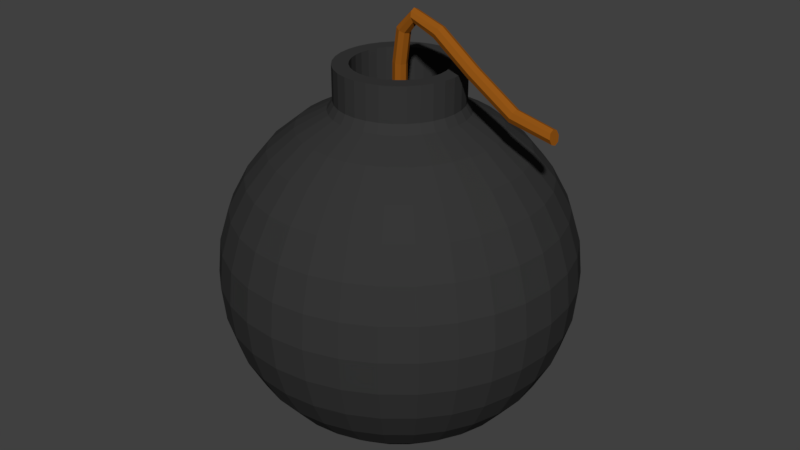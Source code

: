 # Source: Bomb.blend  (saved by Blender 2.78.0; exported with 4.5.12 LTS)
import bpy
from mathutils import Matrix  # noqa: F401  (used for matrix-valued properties, if any)

bpy.ops.wm.read_factory_settings(use_empty=True)
scene = bpy.context.scene
scene.name = 'Scene'

# ---- collections
col_collection_1 = bpy.data.collections.new('Collection 1'); scene.collection.children.link(col_collection_1)

# ---- materials (node trees are filled in below, after node groups)
mat_mat_bombmain = bpy.data.materials.new('mat_bombmain')
mat_mat_bombmain.alpha_threshold = 0.0
mat_mat_bombmain.use_transparent_shadow = False
mat_mat_bombmain.diffuse_color = (0.03741, 0.03741, 0.03741, 1.0)
mat_mat_bombmain.roughness = 0.5
mat_mat_bombrope = bpy.data.materials.new('mat_bombrope')
mat_mat_bombrope.alpha_threshold = 0.0
mat_mat_bombrope.use_transparent_shadow = False
mat_mat_bombrope.diffuse_color = (0.2957, 0.09208, 0.008248, 1.0)
mat_mat_bombrope.roughness = 0.5

# ---- material node trees

# ---- world
world_world = bpy.data.worlds.new('World'); scene.world = world_world
world_world.color = (0.05088, 0.05088, 0.05088)
world_world.use_sun_shadow = False
world_world.sun_shadow_jitter_overblur = 0.0
world_world.cycles.sampling_method = 'MANUAL'

# ---- meshes
me_sphere = bpy.data.meshes.new('Sphere')
me_sphere.from_pydata([(-0.04141, 0.9409, -5.96e-08), (-0.02977, 0.9409, 0.0281), (-0.001664, 0.941, 0.03975), (0.02644, 0.941, 0.0281), (0.03808, 0.941, -5.96e-08), (0.02644, 0.941, -0.0281), (-0.001664, 0.941, -0.03975), (-0.02977, 0.9409, -0.0281), (-0.03904, 1.176, 0.0), (-0.02743, 1.175, 0.0281), (0.0005967, 1.173, 0.03975), (0.02862, 1.171, 0.0281), (0.04023, 1.17, 0.0), (0.02862, 1.171, -0.0281), (0.0005967, 1.173, -0.03975), (-0.02743, 1.175, -0.0281), (-0.01025, 1.369, 0.0), (0.0002992, 1.364, 0.0281), (0.02577, 1.352, 0.03975), (0.05124, 1.341, 0.0281), (0.06179, 1.336, 0.0), (0.05124, 1.341, -0.0281), (0.02577, 1.352, -0.03975), (0.0002992, 1.364, -0.0281), (0.09089, 1.474, 0.0), (0.09364, 1.462, 0.0281), (0.1003, 1.435, 0.03975), (0.1069, 1.408, 0.0281), (0.1097, 1.396, 0.0), (0.1069, 1.408, -0.0281), (0.1003, 1.435, -0.03975), (0.09364, 1.462, -0.0281), (0.2683, 1.414, 0.0), (0.2627, 1.404, 0.0281), (0.2492, 1.379, 0.03975), (0.2356, 1.354, 0.0281), (0.23, 1.344, -1.192e-07), (0.2356, 1.354, -0.0281), (0.2492, 1.379, -0.03975), (0.2627, 1.404, -0.0281), (0.4883, 1.249, -1.192e-07), (0.4816, 1.24, 0.0281), (0.4654, 1.217, 0.03975), (0.4493, 1.194, 0.0281), (0.4426, 1.184, -1.192e-07), (0.4493, 1.194, -0.0281), (0.4654, 1.217, -0.03975), (0.4816, 1.24, -0.0281), (0.7253, 1.093, -1.192e-07), (0.7208, 1.082, 0.0281), (0.71, 1.056, 0.03975), (0.6991, 1.03, 0.0281), (0.6947, 1.019, -1.192e-07), (0.6991, 1.03, -0.0281), (0.71, 1.056, -0.03975), (0.7208, 1.082, -0.0281), (0.9346, 1.045, -1.192e-07), (0.9369, 1.034, 0.0281), (0.9424, 1.006, 0.03975), (0.948, 0.9788, 0.0281), (0.9503, 0.9674, -5.96e-08), (0.948, 0.9788, -0.0281), (0.9424, 1.006, -0.03975), (0.9369, 1.034, -0.0281), (0.07466, 0.9239, -0.3753), (0.1084, 0.8315, -0.5449), (0.1379, 0.7071, -0.6935), (0.1622, 0.5556, -0.8155), (0.1802, 0.3827, -0.9061), (0.1913, 0.1951, -0.9619), (0.1951, 5.96e-08, -0.9808), (0.1913, -0.1951, -0.9619), (0.1802, -0.3827, -0.9061), (0.1622, -0.5556, -0.8155), (0.1379, -0.7071, -0.6935), (0.1084, -0.8315, -0.5449), (0.07466, -0.9239, -0.3753), (0.03806, -0.9808, -0.1913), (0.1464, 0.9239, -0.3536), (0.2126, 0.8315, -0.5133), (0.2706, 0.7071, -0.6533), (0.3182, 0.5556, -0.7682), (0.3536, 0.3827, -0.8536), (0.3753, 0.1951, -0.9061), (0.3827, 5.96e-08, -0.9239), (0.3753, -0.1951, -0.9061), (0.3536, -0.3827, -0.8536), (0.3182, -0.5556, -0.7682), (0.2706, -0.7071, -0.6533), (0.2126, -0.8315, -0.5133), (0.1464, -0.9239, -0.3536), (0.07466, -0.9808, -0.1802), (0.2126, 0.9239, -0.3182), (0.3087, 0.8315, -0.4619), (0.3928, 0.7071, -0.5879), (0.4619, 0.5556, -0.6913), (0.5133, 0.3827, -0.7682), (0.5449, 0.1951, -0.8155), (0.5556, 5.96e-08, -0.8315), (0.5449, -0.1951, -0.8155), (0.5133, -0.3827, -0.7682), (0.4619, -0.5556, -0.6913), (0.3928, -0.7071, -0.5879), (0.3087, -0.8315, -0.4619), (0.2126, -0.9239, -0.3182), (0.1084, -0.9808, -0.1622), (0.2706, 0.9239, -0.2706), (0.3928, 0.8315, -0.3928), (0.5, 0.7071, -0.5), (0.5879, 0.5556, -0.5879), (0.6533, 0.3827, -0.6533), (0.6935, 0.1951, -0.6935), (0.7071, 5.96e-08, -0.7071), (0.6935, -0.1951, -0.6935), (0.6533, -0.3827, -0.6533), (0.5879, -0.5556, -0.5879), (0.5, -0.7071, -0.5), (0.3928, -0.8315, -0.3928), (0.2706, -0.9239, -0.2706), (0.1379, -0.9808, -0.1379), (0.3182, 0.9239, -0.2126), (0.4619, 0.8315, -0.3087), (0.5879, 0.7071, -0.3928), (0.6913, 0.5556, -0.4619), (0.7682, 0.3827, -0.5133), (0.8155, 0.1951, -0.5449), (0.8315, 5.96e-08, -0.5556), (0.8155, -0.1951, -0.5449), (0.7682, -0.3827, -0.5133), (0.6913, -0.5556, -0.4619), (0.5879, -0.7071, -0.3928), (0.4619, -0.8315, -0.3087), (0.3182, -0.9239, -0.2126), (0.1622, -0.9808, -0.1084), (0.0, -1.0, 3.576e-07), (0.3536, 0.9239, -0.1464), (0.5133, 0.8315, -0.2126), (0.6533, 0.7071, -0.2706), (0.7682, 0.5556, -0.3182), (0.8536, 0.3827, -0.3536), (0.9061, 0.1951, -0.3753), (0.9239, 5.96e-08, -0.3827), (0.9061, -0.1951, -0.3753), (0.8536, -0.3827, -0.3536), (0.7682, -0.5556, -0.3182), (0.6533, -0.7071, -0.2706), (0.5133, -0.8315, -0.2126), (0.3536, -0.9239, -0.1464), (0.1802, -0.9808, -0.07466), (0.3753, 0.9239, -0.07466), (0.5449, 0.8315, -0.1084), (0.6935, 0.7071, -0.1379), (0.8155, 0.5556, -0.1622), (0.9061, 0.3827, -0.1802), (0.9619, 0.1951, -0.1913), (0.9808, 5.96e-08, -0.1951), (0.9619, -0.1951, -0.1913), (0.9061, -0.3827, -0.1802), (0.8155, -0.5556, -0.1622), (0.6935, -0.7071, -0.1379), (0.5449, -0.8315, -0.1084), (0.3753, -0.9239, -0.07466), (0.1913, -0.9808, -0.03806), (0.3827, 0.9239, 2.98e-07), (0.5556, 0.8315, 2.98e-07), (0.7071, 0.7071, 2.98e-07), (0.8315, 0.5556, 2.98e-07), (0.9239, 0.3827, 2.682e-07), (0.9808, 0.1951, 3.874e-07), (1.0, 7.55e-08, 3.788e-07), (0.9808, -0.1951, 4.023e-07), (0.9239, -0.3827, 2.384e-07), (0.8315, -0.5556, 3.576e-07), (0.7071, -0.7071, 3.576e-07), (0.5556, -0.8315, 3.576e-07), (0.3827, -0.9239, 3.576e-07), (0.1951, -0.9808, 3.576e-07), (0.3753, 0.9239, 0.07466), (0.5449, 0.8315, 0.1084), (0.6935, 0.7071, 0.138), (0.8155, 0.5556, 0.1622), (0.9061, 0.3827, 0.1802), (0.9619, 0.1951, 0.1913), (0.9808, 8.941e-08, 0.1951), (0.9619, -0.1951, 0.1913), (0.9061, -0.3827, 0.1802), (0.8155, -0.5556, 0.1622), (0.6935, -0.7071, 0.138), (0.5449, -0.8315, 0.1084), (0.3753, -0.9239, 0.07466), (0.1913, -0.9808, 0.03806), (0.3536, 0.9239, 0.1464), (0.5133, 0.8315, 0.2126), (0.6533, 0.7071, 0.2706), (0.7682, 0.5556, 0.3182), (0.8536, 0.3827, 0.3536), (0.9061, 0.1951, 0.3753), (0.9239, 8.941e-08, 0.3827), (0.9061, -0.1951, 0.3753), (0.8536, -0.3827, 0.3536), (0.7682, -0.5556, 0.3182), (0.6533, -0.7071, 0.2706), (0.5133, -0.8315, 0.2126), (0.3536, -0.9239, 0.1464), (0.1802, -0.9808, 0.07466), (0.3182, 0.9239, 0.2126), (0.4619, 0.8315, 0.3087), (0.5879, 0.7071, 0.3928), (0.6913, 0.5556, 0.4619), (0.7682, 0.3827, 0.5133), (0.8155, 0.1951, 0.5449), (0.8315, 1.192e-07, 0.5556), (0.8155, -0.1951, 0.5449), (0.7682, -0.3827, 0.5133), (0.6913, -0.5556, 0.4619), (0.5879, -0.7071, 0.3928), (0.4619, -0.8315, 0.3087), (0.3182, -0.9239, 0.2126), (0.1622, -0.9808, 0.1084), (0.2706, 0.9239, 0.2706), (0.3928, 0.8315, 0.3928), (0.5, 0.7071, 0.5), (0.5879, 0.5556, 0.5879), (0.6533, 0.3827, 0.6533), (0.6935, 0.1951, 0.6935), (0.7071, 1.192e-07, 0.7071), (0.6935, -0.1951, 0.6935), (0.6533, -0.3827, 0.6533), (0.5879, -0.5556, 0.5879), (0.5, -0.7071, 0.5), (0.3928, -0.8315, 0.3928), (0.2706, -0.9239, 0.2706), (0.1379, -0.9808, 0.138), (0.2126, 0.9239, 0.3182), (0.3087, 0.8315, 0.4619), (0.3928, 0.7071, 0.5879), (0.4619, 0.5556, 0.6913), (0.5133, 0.3827, 0.7682), (0.5449, 0.1951, 0.8155), (0.5556, 1.192e-07, 0.8315), (0.5449, -0.1951, 0.8155), (0.5133, -0.3827, 0.7682), (0.4619, -0.5556, 0.6913), (0.3928, -0.7071, 0.5879), (0.3087, -0.8315, 0.4619), (0.2126, -0.9239, 0.3182), (0.1084, -0.9808, 0.1622), (0.1464, 0.9239, 0.3536), (0.2126, 0.8315, 0.5133), (0.2706, 0.7071, 0.6533), (0.3182, 0.5556, 0.7682), (0.3536, 0.3827, 0.8536), (0.3753, 0.1951, 0.9061), (0.3827, 1.192e-07, 0.9239), (0.3753, -0.1951, 0.9061), (0.3536, -0.3827, 0.8536), (0.3182, -0.5556, 0.7682), (0.2706, -0.7071, 0.6533), (0.2126, -0.8315, 0.5133), (0.1464, -0.9239, 0.3536), (0.07466, -0.9808, 0.1802), (0.07466, 0.9239, 0.3753), (0.1084, 0.8315, 0.5449), (0.1379, 0.7071, 0.6935), (0.1622, 0.5556, 0.8155), (0.1802, 0.3827, 0.9061), (0.1913, 0.1951, 0.9619), (0.1951, 1.192e-07, 0.9808), (0.1913, -0.1951, 0.9619), (0.1802, -0.3827, 0.9061), (0.1622, -0.5556, 0.8155), (0.1379, -0.7071, 0.6935), (0.1084, -0.8315, 0.5449), (0.07466, -0.9239, 0.3753), (0.03806, -0.9808, 0.1913), (4.122e-08, 0.9239, 0.3827), (2.632e-08, 0.8315, 0.5556), (-2.584e-08, 0.7071, 0.7071), (-8.544e-08, 0.5556, 0.8315), (6.357e-08, 0.3827, 0.9239), (-8.544e-08, 0.1951, 0.9808), (-1.003e-07, 1.192e-07, 1.0), (-8.544e-08, -0.1951, 0.9808), (6.357e-08, -0.3827, 0.9239), (-8.544e-08, -0.5556, 0.8315), (-2.584e-08, -0.7071, 0.7071), (-1.094e-08, -0.8315, 0.5556), (3.964e-09, -0.9239, 0.3827), (3.964e-09, -0.9808, 0.1951), (-0.07466, 0.9239, 0.3753), (-0.1084, 0.8315, 0.5449), (-0.1379, 0.7071, 0.6935), (-0.1622, 0.5556, 0.8155), (-0.1802, 0.3827, 0.9061), (-0.1913, 0.1951, 0.9619), (-0.1951, 1.192e-07, 0.9808), (-0.1913, -0.1951, 0.9619), (-0.1802, -0.3827, 0.9061), (-0.1622, -0.5556, 0.8155), (-0.1379, -0.7071, 0.6935), (-0.1084, -0.8315, 0.5449), (-0.07466, -0.9239, 0.3753), (-0.03806, -0.9808, 0.1913), (-0.1464, 0.9239, 0.3536), (-0.2126, 0.8315, 0.5133), (-0.2706, 0.7071, 0.6533), (-0.3182, 0.5556, 0.7682), (-0.3536, 0.3827, 0.8536), (-0.3753, 0.1951, 0.9061), (-0.3827, 1.192e-07, 0.9239), (-0.3753, -0.1951, 0.9061), (-0.3536, -0.3827, 0.8536), (-0.3182, -0.5556, 0.7682), (-0.2706, -0.7071, 0.6533), (-0.2126, -0.8315, 0.5133), (-0.1464, -0.9239, 0.3536), (-0.07466, -0.9808, 0.1802), (-0.2126, 0.9239, 0.3182), (-0.3087, 0.8315, 0.4619), (-0.3928, 0.7071, 0.5879), (-0.4619, 0.5556, 0.6913), (-0.5133, 0.3827, 0.7682), (-0.5449, 0.1951, 0.8155), (-0.5556, 1.192e-07, 0.8315), (-0.5449, -0.1951, 0.8155), (-0.5133, -0.3827, 0.7682), (-0.4619, -0.5556, 0.6913), (-0.3928, -0.7071, 0.5879), (-0.3087, -0.8315, 0.4619), (-0.2126, -0.9239, 0.3182), (-0.1084, -0.9808, 0.1622), (-0.2706, 0.9239, 0.2706), (-0.3928, 0.8315, 0.3928), (-0.5, 0.7071, 0.5), (-0.5879, 0.5556, 0.5879), (-0.6533, 0.3827, 0.6533), (-0.6935, 0.1951, 0.6935), (-0.7071, 1.192e-07, 0.7071), (-0.6935, -0.1951, 0.6935), (-0.6533, -0.3827, 0.6533), (-0.5879, -0.5556, 0.5879), (-0.5, -0.7071, 0.5), (-0.3928, -0.8315, 0.3928), (-0.2706, -0.9239, 0.2706), (-0.1379, -0.9808, 0.138), (-0.3182, 0.9239, 0.2126), (-0.4619, 0.8315, 0.3087), (-0.5879, 0.7071, 0.3928), (-0.6913, 0.5556, 0.4619), (-0.7682, 0.3827, 0.5133), (-0.8155, 0.1951, 0.5449), (-0.8315, 1.192e-07, 0.5556), (-0.8155, -0.1951, 0.5449), (-0.7682, -0.3827, 0.5133), (-0.6913, -0.5556, 0.4619), (-0.5879, -0.7071, 0.3928), (-0.4619, -0.8315, 0.3087), (-0.3182, -0.9239, 0.2126), (-0.1622, -0.9808, 0.1084), (-0.3536, 0.9239, 0.1464), (-0.5133, 0.8315, 0.2126), (-0.6533, 0.7071, 0.2706), (-0.7682, 0.5556, 0.3182), (-0.8536, 0.3827, 0.3536), (-0.9061, 0.1951, 0.3753), (-0.9239, 8.941e-08, 0.3827), (-0.9061, -0.1951, 0.3753), (-0.8536, -0.3827, 0.3536), (-0.7682, -0.5556, 0.3182), (-0.6533, -0.7071, 0.2706), (-0.5133, -0.8315, 0.2126), (-0.3536, -0.9239, 0.1464), (-0.1802, -0.9808, 0.07466), (-0.3753, 0.9239, 0.07466), (-0.5449, 0.8315, 0.1084), (-0.6935, 0.7071, 0.1379), (-0.8155, 0.5556, 0.1622), (-0.9061, 0.3827, 0.1802), (-0.9619, 0.1951, 0.1913), (-0.9808, 8.941e-08, 0.1951), (-0.9619, -0.1951, 0.1913), (-0.9061, -0.3827, 0.1802), (-0.8155, -0.5556, 0.1622), (-0.6935, -0.7071, 0.1379), (-0.5449, -0.8315, 0.1084), (-0.3753, -0.9239, 0.07466), (-0.1913, -0.9808, 0.03806), (-0.3827, 0.9239, 2.384e-07), (-0.5556, 0.8315, 2.384e-07), (-0.7071, 0.7071, 1.788e-07), (-0.8315, 0.5556, 1.192e-07), (-0.9239, 0.3827, 2.98e-07), (-0.9808, 0.1951, 8.941e-08), (-1.0, 7.55e-08, 1.404e-07), (-0.9808, -0.1951, 1.043e-07), (-0.9239, -0.3827, 3.278e-07), (-0.8315, -0.5556, 1.788e-07), (-0.7071, -0.7071, 2.384e-07), (-0.5556, -0.8315, 2.98e-07), (-0.3827, -0.9239, 2.98e-07), (-0.1951, -0.9808, 3.576e-07), (-0.3753, 0.9239, -0.07466), (-0.5449, 0.8315, -0.1084), (-0.6935, 0.7071, -0.1379), (-0.8155, 0.5556, -0.1622), (-0.9061, 0.3827, -0.1802), (-0.9619, 0.1951, -0.1913), (-0.9808, 5.96e-08, -0.1951), (-0.9619, -0.1951, -0.1913), (-0.9061, -0.3827, -0.1802), (-0.8155, -0.5556, -0.1622), (-0.6935, -0.7071, -0.1379), (-0.5449, -0.8315, -0.1084), (-0.3753, -0.9239, -0.07466), (-0.1913, -0.9808, -0.03806), (-0.3536, 0.9239, -0.1464), (-0.5133, 0.8315, -0.2126), (-0.6533, 0.7071, -0.2706), (-0.7682, 0.5556, -0.3182), (-0.8536, 0.3827, -0.3536), (-0.9061, 0.1951, -0.3753), (-0.9239, 5.96e-08, -0.3827), (-0.9061, -0.1951, -0.3753), (-0.8536, -0.3827, -0.3536), (-0.7682, -0.5556, -0.3182), (-0.6533, -0.7071, -0.2706), (-0.5133, -0.8315, -0.2126), (-0.3536, -0.9239, -0.1464), (-0.1802, -0.9808, -0.07466), (-0.3182, 0.9239, -0.2126), (-0.4619, 0.8315, -0.3087), (-0.5879, 0.7071, -0.3928), (-0.6913, 0.5556, -0.4619), (-0.7682, 0.3827, -0.5133), (-0.8155, 0.1951, -0.5449), (-0.8315, 5.96e-08, -0.5556), (-0.8155, -0.1951, -0.5449), (-0.7682, -0.3827, -0.5133), (-0.6913, -0.5556, -0.4619), (-0.5879, -0.7071, -0.3928), (-0.4619, -0.8315, -0.3087), (-0.3182, -0.9239, -0.2126), (-0.1622, -0.9808, -0.1084), (-0.2706, 0.9239, -0.2706), (-0.3928, 0.8315, -0.3928), (-0.5, 0.7071, -0.5), (-0.5879, 0.5556, -0.5879), (-0.6533, 0.3827, -0.6533), (-0.6935, 0.1951, -0.6935), (-0.7071, 5.96e-08, -0.7071), (-0.6935, -0.1951, -0.6935), (-0.6533, -0.3827, -0.6533), (-0.5879, -0.5556, -0.5879), (-0.5, -0.7071, -0.5), (-0.3928, -0.8315, -0.3928), (-0.2706, -0.9239, -0.2706), (-0.1379, -0.9808, -0.1379), (-0.2126, 0.9239, -0.3182), (-0.3087, 0.8315, -0.4619), (-0.3928, 0.7071, -0.5879), (-0.4619, 0.5556, -0.6913), (-0.5133, 0.3827, -0.7682), (-0.5449, 0.1951, -0.8155), (-0.5556, 5.96e-08, -0.8315), (-0.5449, -0.1951, -0.8155), (-0.5133, -0.3827, -0.7682), (-0.4619, -0.5556, -0.6913), (-0.3928, -0.7071, -0.5879), (-0.3087, -0.8315, -0.4619), (-0.2126, -0.9239, -0.3182), (-0.1084, -0.9808, -0.1622), (-0.1464, 0.9239, -0.3536), (-0.2126, 0.8315, -0.5133), (-0.2706, 0.7071, -0.6533), (-0.3182, 0.5556, -0.7682), (-0.3536, 0.3827, -0.8536), (-0.3753, 0.1951, -0.9061), (-0.3827, 5.96e-08, -0.9239), (-0.3753, -0.1951, -0.9061), (-0.3536, -0.3827, -0.8536), (-0.3182, -0.5556, -0.7682), (-0.2706, -0.7071, -0.6533), (-0.2126, -0.8315, -0.5133), (-0.1464, -0.9239, -0.3536), (-0.07466, -0.9808, -0.1802), (-0.07466, 0.9239, -0.3753), (-0.1084, 0.8315, -0.5449), (-0.1379, 0.7071, -0.6935), (-0.1622, 0.5556, -0.8155), (-0.1802, 0.3827, -0.9061), (-0.1913, 0.1951, -0.9619), (-0.1951, 5.96e-08, -0.9808), (-0.1913, -0.1951, -0.9619), (-0.1802, -0.3827, -0.9061), (-0.1622, -0.5556, -0.8155), (-0.1379, -0.7071, -0.6935), (-0.1084, -0.8315, -0.5449), (-0.07466, -0.9239, -0.3753), (-0.03806, -0.9808, -0.1913), (7.847e-08, 0.9239, -0.3827), (1.083e-07, 0.8315, -0.5556), (1.53e-07, 0.7071, -0.7071), (2.722e-07, 0.5556, -0.8315), (6.357e-08, 0.3827, -0.9239), (2.573e-07, 0.1951, -0.9808), (2.722e-07, 5.96e-08, -1.0), (2.573e-07, -0.1951, -0.9808), (6.357e-08, -0.3827, -0.9239), (2.722e-07, -0.5556, -0.8315), (1.53e-07, -0.7071, -0.7071), (1.232e-07, -0.8315, -0.5556), (7.847e-08, -0.9239, -0.3827), (1.514e-08, -0.9808, -0.1951), (3.466e-08, 0.9734, -0.3527), (3.466e-08, 1.169, -0.3527), (0.06881, 0.9734, -0.3459), (0.06881, 1.169, -0.3459), (0.135, 0.9734, -0.3259), (0.135, 1.169, -0.3259), (0.196, 0.9734, -0.2933), (0.196, 1.169, -0.2933), (0.2494, 0.9734, -0.2494), (0.2494, 1.169, -0.2494), (0.2933, 0.9734, -0.196), (0.2933, 1.169, -0.196), (0.3259, 0.9734, -0.135), (0.3259, 1.169, -0.135), (0.3459, 0.9734, -0.06881), (0.3459, 1.169, -0.06881), (0.3527, 0.9734, -2.98e-07), (0.3527, 1.169, -2.384e-07), (0.3459, 0.9734, 0.06881), (0.3459, 1.169, 0.06881), (0.3259, 0.9734, 0.135), (0.3259, 1.169, 0.135), (0.2933, 0.9734, 0.196), (0.2933, 1.169, 0.196), (0.2494, 0.9734, 0.2494), (0.2494, 1.169, 0.2494), (0.196, 0.9734, 0.2933), (0.196, 1.169, 0.2933), (0.135, 0.9734, 0.3259), (0.135, 1.169, 0.3259), (0.06881, 0.9734, 0.3459), (0.06881, 1.169, 0.3459), (-8.027e-08, 0.9734, 0.3527), (-8.027e-08, 1.169, 0.3527), (-0.06881, 0.9734, 0.3459), (-0.06881, 1.169, 0.3459), (-0.135, 0.9734, 0.3259), (-0.135, 1.169, 0.3259), (-0.196, 0.9734, 0.2933), (-0.196, 1.169, 0.2933), (-0.2494, 0.9734, 0.2494), (-0.2494, 1.169, 0.2494), (-0.2933, 0.9734, 0.196), (-0.2933, 1.169, 0.196), (-0.3259, 0.9734, 0.135), (-0.3259, 1.169, 0.135), (-0.3459, 0.9734, 0.06881), (-0.3459, 1.169, 0.06881), (-0.3527, 0.9734, -5.96e-07), (-0.3527, 1.169, -5.96e-07), (-0.3459, 0.9734, -0.06881), (-0.3459, 1.169, -0.06881), (-0.3259, 0.9734, -0.135), (-0.3259, 1.169, -0.135), (-0.2933, 0.9734, -0.196), (-0.2933, 1.169, -0.196), (-0.2494, 0.9734, -0.2494), (-0.2494, 1.169, -0.2494), (-0.196, 0.9734, -0.2933), (-0.196, 1.169, -0.2933), (-0.135, 0.9734, -0.3259), (-0.135, 1.169, -0.3259), (-0.06881, 0.9734, -0.3459), (-0.06881, 1.169, -0.3459), (0.05142, 1.169, -0.2585), (4.638e-08, 1.169, -0.2636), (0.1009, 1.169, -0.2435), (0.1464, 1.169, -0.2192), (0.1864, 1.169, -0.1864), (0.2192, 1.169, -0.1464), (0.2435, 1.169, -0.1009), (0.2585, 1.169, -0.05142), (0.2636, 1.169, -3.576e-07), (0.2585, 1.169, 0.05142), (0.2435, 1.169, 0.1009), (0.2192, 1.169, 0.1464), (0.1864, 1.169, 0.1864), (0.1464, 1.169, 0.2192), (0.1009, 1.169, 0.2435), (0.05142, 1.169, 0.2585), (-3.951e-08, 1.169, 0.2636), (-0.05142, 1.169, 0.2585), (-0.1009, 1.169, 0.2435), (-0.1464, 1.169, 0.2192), (-0.1864, 1.169, 0.1864), (-0.2192, 1.169, 0.1464), (-0.2435, 1.169, 0.1009), (-0.2585, 1.169, 0.05142), (-0.2636, 1.169, -5.96e-07), (-0.2585, 1.169, -0.05142), (-0.2435, 1.169, -0.1009), (-0.2192, 1.169, -0.1464), (-0.1864, 1.169, -0.1864), (-0.1464, 1.169, -0.2192), (-0.1009, 1.169, -0.2435), (-0.05142, 1.169, -0.2585), (0.05142, 0.987, -0.2585), (9.108e-08, 0.987, -0.2636), (0.1009, 0.987, -0.2435), (0.1464, 0.987, -0.2192), (0.1864, 0.987, -0.1864), (0.2192, 0.987, -0.1464), (0.2435, 0.987, -0.1009), (0.2585, 0.987, -0.05142), (0.2636, 0.987, -2.98e-07), (0.2585, 0.987, 0.05142), (0.2435, 0.987, 0.1009), (0.2192, 0.987, 0.1464), (0.1864, 0.987, 0.1864), (0.1464, 0.987, 0.2192), (0.1009, 0.987, 0.2435), (0.05142, 0.987, 0.2585), (5.196e-09, 0.987, 0.2636), (-0.05142, 0.987, 0.2585), (-0.1009, 0.987, 0.2435), (-0.1464, 0.987, 0.2192), (-0.1864, 0.987, 0.1864), (-0.2192, 0.987, 0.1464), (-0.2435, 0.987, 0.1009), (-0.2585, 0.987, 0.05142), (-0.2636, 0.987, -5.364e-07), (-0.2585, 0.987, -0.05142), (-0.2435, 0.987, -0.1009), (-0.2192, 0.987, -0.1464), (-0.1864, 0.987, -0.1864), (-0.1464, 0.987, -0.2192), (-0.1009, 0.987, -0.2435), (-0.05142, 0.987, -0.2585)], [], [(0, 8, 15, 7), (1, 9, 8, 0), (2, 10, 9, 1), (3, 11, 10, 2), (4, 12, 11, 3), (5, 13, 12, 4), (6, 14, 13, 5), (7, 15, 14, 6), (8, 16, 23, 15), (9, 17, 16, 8), (10, 18, 17, 9), (11, 19, 18, 10), (12, 20, 19, 11), (13, 21, 20, 12), (14, 22, 21, 13), (15, 23, 22, 14), (16, 24, 31, 23), (17, 25, 24, 16), (18, 26, 25, 17), (19, 27, 26, 18), (20, 28, 27, 19), (21, 29, 28, 20), (22, 30, 29, 21), (23, 31, 30, 22), (24, 32, 39, 31), (25, 33, 32, 24), (26, 34, 33, 25), (27, 35, 34, 26), (28, 36, 35, 27), (29, 37, 36, 28), (30, 38, 37, 29), (31, 39, 38, 30), (32, 40, 47, 39), (33, 41, 40, 32), (34, 42, 41, 33), (35, 43, 42, 34), (36, 44, 43, 35), (37, 45, 44, 36), (38, 46, 45, 37), (39, 47, 46, 38), (40, 48, 55, 47), (41, 49, 48, 40), (42, 50, 49, 41), (43, 51, 50, 42), (44, 52, 51, 43), (45, 53, 52, 44), (46, 54, 53, 45), (47, 55, 54, 46), (48, 56, 63, 55), (49, 57, 56, 48), (50, 58, 57, 49), (51, 59, 58, 50), (52, 60, 59, 51), (53, 61, 60, 52), (54, 62, 61, 53), (55, 63, 62, 54), (62, 63, 56, 57, 58, 59, 60, 61), (134, 512, 77), (506, 505, 70, 71), (507, 506, 71, 72), (500, 499, 64, 65), (508, 507, 72, 73), (501, 500, 65, 66), (509, 508, 73, 74), (502, 501, 66, 67), (510, 509, 74, 75), (503, 502, 67, 68), (511, 510, 75, 76), (504, 503, 68, 69), (512, 511, 76, 77), (505, 504, 69, 70), (77, 76, 90, 91), (70, 69, 83, 84), (134, 77, 91), (71, 70, 84, 85), (72, 71, 85, 86), (65, 64, 78, 79), (73, 72, 86, 87), (66, 65, 79, 80), (74, 73, 87, 88), (67, 66, 80, 81), (75, 74, 88, 89), (68, 67, 81, 82), (76, 75, 89, 90), (69, 68, 82, 83), (80, 79, 93, 94), (88, 87, 101, 102), (81, 80, 94, 95), (89, 88, 102, 103), (82, 81, 95, 96), (90, 89, 103, 104), (83, 82, 96, 97), (91, 90, 104, 105), (84, 83, 97, 98), (134, 91, 105), (85, 84, 98, 99), (86, 85, 99, 100), (79, 78, 92, 93), (87, 86, 100, 101), (98, 97, 111, 112), (134, 105, 119), (99, 98, 112, 113), (100, 99, 113, 114), (93, 92, 106, 107), (101, 100, 114, 115), (94, 93, 107, 108), (102, 101, 115, 116), (95, 94, 108, 109), (103, 102, 116, 117), (96, 95, 109, 110), (104, 103, 117, 118), (97, 96, 110, 111), (105, 104, 118, 119), (116, 115, 129, 130), (109, 108, 122, 123), (117, 116, 130, 131), (110, 109, 123, 124), (118, 117, 131, 132), (111, 110, 124, 125), (119, 118, 132, 133), (112, 111, 125, 126), (134, 119, 133), (113, 112, 126, 127), (114, 113, 127, 128), (107, 106, 120, 121), (115, 114, 128, 129), (108, 107, 121, 122), (134, 133, 148), (127, 126, 141, 142), (128, 127, 142, 143), (121, 120, 135, 136), (129, 128, 143, 144), (122, 121, 136, 137), (130, 129, 144, 145), (123, 122, 137, 138), (131, 130, 145, 146), (124, 123, 138, 139), (132, 131, 146, 147), (125, 124, 139, 140), (133, 132, 147, 148), (126, 125, 140, 141), (138, 137, 151, 152), (146, 145, 159, 160), (139, 138, 152, 153), (147, 146, 160, 161), (140, 139, 153, 154), (148, 147, 161, 162), (141, 140, 154, 155), (134, 148, 162), (142, 141, 155, 156), (143, 142, 156, 157), (136, 135, 149, 150), (144, 143, 157, 158), (137, 136, 150, 151), (145, 144, 158, 159), (156, 155, 169, 170), (157, 156, 170, 171), (150, 149, 163, 164), (158, 157, 171, 172), (151, 150, 164, 165), (159, 158, 172, 173), (152, 151, 165, 166), (160, 159, 173, 174), (153, 152, 166, 167), (161, 160, 174, 175), (154, 153, 167, 168), (162, 161, 175, 176), (155, 154, 168, 169), (134, 162, 176), (174, 173, 187, 188), (167, 166, 180, 181), (175, 174, 188, 189), (168, 167, 181, 182), (176, 175, 189, 190), (169, 168, 182, 183), (134, 176, 190), (170, 169, 183, 184), (171, 170, 184, 185), (164, 163, 177, 178), (172, 171, 185, 186), (165, 164, 178, 179), (173, 172, 186, 187), (166, 165, 179, 180), (185, 184, 198, 199), (178, 177, 191, 192), (186, 185, 199, 200), (179, 178, 192, 193), (187, 186, 200, 201), (180, 179, 193, 194), (188, 187, 201, 202), (181, 180, 194, 195), (189, 188, 202, 203), (182, 181, 195, 196), (190, 189, 203, 204), (183, 182, 196, 197), (134, 190, 204), (184, 183, 197, 198), (203, 202, 216, 217), (196, 195, 209, 210), (204, 203, 217, 218), (197, 196, 210, 211), (134, 204, 218), (198, 197, 211, 212), (199, 198, 212, 213), (192, 191, 205, 206), (200, 199, 213, 214), (193, 192, 206, 207), (201, 200, 214, 215), (194, 193, 207, 208), (202, 201, 215, 216), (195, 194, 208, 209), (206, 205, 219, 220), (214, 213, 227, 228), (207, 206, 220, 221), (215, 214, 228, 229), (208, 207, 221, 222), (216, 215, 229, 230), (209, 208, 222, 223), (217, 216, 230, 231), (210, 209, 223, 224), (218, 217, 231, 232), (211, 210, 224, 225), (134, 218, 232), (212, 211, 225, 226), (213, 212, 226, 227), (224, 223, 237, 238), (232, 231, 245, 246), (225, 224, 238, 239), (134, 232, 246), (226, 225, 239, 240), (227, 226, 240, 241), (220, 219, 233, 234), (228, 227, 241, 242), (221, 220, 234, 235), (229, 228, 242, 243), (222, 221, 235, 236), (230, 229, 243, 244), (223, 222, 236, 237), (231, 230, 244, 245), (242, 241, 255, 256), (235, 234, 248, 249), (243, 242, 256, 257), (236, 235, 249, 250), (244, 243, 257, 258), (237, 236, 250, 251), (245, 244, 258, 259), (238, 237, 251, 252), (246, 245, 259, 260), (239, 238, 252, 253), (134, 246, 260), (240, 239, 253, 254), (241, 240, 254, 255), (234, 233, 247, 248), (260, 259, 273, 274), (253, 252, 266, 267), (134, 260, 274), (254, 253, 267, 268), (255, 254, 268, 269), (248, 247, 261, 262), (256, 255, 269, 270), (249, 248, 262, 263), (257, 256, 270, 271), (250, 249, 263, 264), (258, 257, 271, 272), (251, 250, 264, 265), (259, 258, 272, 273), (252, 251, 265, 266), (263, 262, 276, 277), (271, 270, 284, 285), (264, 263, 277, 278), (272, 271, 285, 286), (265, 264, 278, 279), (273, 272, 286, 287), (266, 265, 279, 280), (274, 273, 287, 288), (267, 266, 280, 281), (134, 274, 288), (268, 267, 281, 282), (269, 268, 282, 283), (262, 261, 275, 276), (270, 269, 283, 284), (281, 280, 294, 295), (134, 288, 302), (282, 281, 295, 296), (283, 282, 296, 297), (276, 275, 289, 290), (284, 283, 297, 298), (277, 276, 290, 291), (285, 284, 298, 299), (278, 277, 291, 292), (286, 285, 299, 300), (279, 278, 292, 293), (287, 286, 300, 301), (280, 279, 293, 294), (288, 287, 301, 302), (299, 298, 312, 313), (292, 291, 305, 306), (300, 299, 313, 314), (293, 292, 306, 307), (301, 300, 314, 315), (294, 293, 307, 308), (302, 301, 315, 316), (295, 294, 308, 309), (134, 302, 316), (296, 295, 309, 310), (297, 296, 310, 311), (290, 289, 303, 304), (298, 297, 311, 312), (291, 290, 304, 305), (134, 316, 330), (310, 309, 323, 324), (311, 310, 324, 325), (304, 303, 317, 318), (312, 311, 325, 326), (305, 304, 318, 319), (313, 312, 326, 327), (306, 305, 319, 320), (314, 313, 327, 328), (307, 306, 320, 321), (315, 314, 328, 329), (308, 307, 321, 322), (316, 315, 329, 330), (309, 308, 322, 323), (328, 327, 341, 342), (321, 320, 334, 335), (329, 328, 342, 343), (322, 321, 335, 336), (330, 329, 343, 344), (323, 322, 336, 337), (134, 330, 344), (324, 323, 337, 338), (325, 324, 338, 339), (318, 317, 331, 332), (326, 325, 339, 340), (319, 318, 332, 333), (327, 326, 340, 341), (320, 319, 333, 334), (339, 338, 352, 353), (332, 331, 345, 346), (340, 339, 353, 354), (333, 332, 346, 347), (341, 340, 354, 355), (334, 333, 347, 348), (342, 341, 355, 356), (335, 334, 348, 349), (343, 342, 356, 357), (336, 335, 349, 350), (344, 343, 357, 358), (337, 336, 350, 351), (134, 344, 358), (338, 337, 351, 352), (349, 348, 362, 363), (357, 356, 370, 371), (350, 349, 363, 364), (358, 357, 371, 372), (351, 350, 364, 365), (134, 358, 372), (352, 351, 365, 366), (353, 352, 366, 367), (346, 345, 359, 360), (354, 353, 367, 368), (347, 346, 360, 361), (355, 354, 368, 369), (348, 347, 361, 362), (356, 355, 369, 370), (367, 366, 380, 381), (360, 359, 373, 374), (368, 367, 381, 382), (361, 360, 374, 375), (369, 368, 382, 383), (362, 361, 375, 376), (370, 369, 383, 384), (363, 362, 376, 377), (371, 370, 384, 385), (364, 363, 377, 378), (372, 371, 385, 386), (365, 364, 378, 379), (134, 372, 386), (366, 365, 379, 380), (385, 384, 398, 399), (378, 377, 391, 392), (386, 385, 399, 400), (379, 378, 392, 393), (134, 386, 400), (380, 379, 393, 394), (381, 380, 394, 395), (374, 373, 387, 388), (382, 381, 395, 396), (375, 374, 388, 389), (383, 382, 396, 397), (376, 375, 389, 390), (384, 383, 397, 398), (377, 376, 390, 391), (388, 387, 401, 402), (396, 395, 409, 410), (389, 388, 402, 403), (397, 396, 410, 411), (390, 389, 403, 404), (398, 397, 411, 412), (391, 390, 404, 405), (399, 398, 412, 413), (392, 391, 405, 406), (400, 399, 413, 414), (393, 392, 406, 407), (134, 400, 414), (394, 393, 407, 408), (395, 394, 408, 409), (406, 405, 419, 420), (414, 413, 427, 428), (407, 406, 420, 421), (134, 414, 428), (408, 407, 421, 422), (409, 408, 422, 423), (402, 401, 415, 416), (410, 409, 423, 424), (403, 402, 416, 417), (411, 410, 424, 425), (404, 403, 417, 418), (412, 411, 425, 426), (405, 404, 418, 419), (413, 412, 426, 427), (424, 423, 437, 438), (417, 416, 430, 431), (425, 424, 438, 439), (418, 417, 431, 432), (426, 425, 439, 440), (419, 418, 432, 433), (427, 426, 440, 441), (420, 419, 433, 434), (428, 427, 441, 442), (421, 420, 434, 435), (134, 428, 442), (422, 421, 435, 436), (423, 422, 436, 437), (416, 415, 429, 430), (442, 441, 455, 456), (435, 434, 448, 449), (134, 442, 456), (436, 435, 449, 450), (437, 436, 450, 451), (430, 429, 443, 444), (438, 437, 451, 452), (431, 430, 444, 445), (439, 438, 452, 453), (432, 431, 445, 446), (440, 439, 453, 454), (433, 432, 446, 447), (441, 440, 454, 455), (434, 433, 447, 448), (453, 452, 466, 467), (446, 445, 459, 460), (454, 453, 467, 468), (447, 446, 460, 461), (455, 454, 468, 469), (448, 447, 461, 462), (456, 455, 469, 470), (449, 448, 462, 463), (134, 456, 470), (450, 449, 463, 464), (451, 450, 464, 465), (444, 443, 457, 458), (452, 451, 465, 466), (445, 444, 458, 459), (134, 470, 484), (464, 463, 477, 478), (465, 464, 478, 479), (458, 457, 471, 472), (466, 465, 479, 480), (459, 458, 472, 473), (467, 466, 480, 481), (460, 459, 473, 474), (468, 467, 481, 482), (461, 460, 474, 475), (469, 468, 482, 483), (462, 461, 475, 476), (470, 469, 483, 484), (463, 462, 476, 477), (474, 473, 487, 488), (482, 481, 495, 496), (475, 474, 488, 489), (483, 482, 496, 497), (476, 475, 489, 490), (484, 483, 497, 498), (477, 476, 490, 491), (134, 484, 498), (478, 477, 491, 492), (479, 478, 492, 493), (472, 471, 485, 486), (480, 479, 493, 494), (473, 472, 486, 487), (481, 480, 494, 495), (492, 491, 505, 506), (493, 492, 506, 507), (486, 485, 499, 500), (494, 493, 507, 508), (487, 486, 500, 501), (495, 494, 508, 509), (488, 487, 501, 502), (496, 495, 509, 510), (489, 488, 502, 503), (497, 496, 510, 511), (490, 489, 503, 504), (498, 497, 511, 512), (491, 490, 504, 505), (134, 498, 512), (513, 514, 516, 515), (515, 516, 518, 517), (517, 518, 520, 519), (519, 520, 522, 521), (521, 522, 524, 523), (523, 524, 526, 525), (525, 526, 528, 527), (527, 528, 530, 529), (529, 530, 532, 531), (531, 532, 534, 533), (533, 534, 536, 535), (535, 536, 538, 537), (537, 538, 540, 539), (539, 540, 542, 541), (541, 542, 544, 543), (543, 544, 546, 545), (545, 546, 548, 547), (547, 548, 550, 549), (549, 550, 552, 551), (551, 552, 554, 553), (553, 554, 556, 555), (555, 556, 558, 557), (557, 558, 560, 559), (559, 560, 562, 561), (561, 562, 564, 563), (563, 564, 566, 565), (565, 566, 568, 567), (567, 568, 570, 569), (569, 570, 572, 571), (571, 572, 574, 573), (538, 536, 588, 589), (135, 525, 527, 149), (573, 574, 576, 575), (575, 576, 514, 513), (513, 515, 517, 519, 521, 523, 525, 527, 529, 531, 533, 535, 537, 539, 541, 543, 545, 547, 549, 551, 553, 555, 557, 559, 561, 563, 565, 567, 569, 571, 573, 575), (120, 523, 525, 135), (106, 521, 523, 120), (92, 519, 521, 106), (78, 517, 519, 92), (64, 515, 517, 78), (499, 513, 515, 64), (513, 499, 485, 575), (575, 485, 471, 573), (573, 471, 457, 571), (571, 457, 443, 569), (569, 443, 429, 567), (567, 429, 415, 565), (565, 415, 401, 563), (563, 401, 387, 561), (561, 387, 373, 559), (559, 373, 359, 557), (557, 359, 345, 555), (555, 345, 331, 553), (553, 331, 317, 551), (551, 317, 303, 549), (549, 303, 289, 547), (547, 289, 275, 545), (545, 275, 261, 543), (247, 541, 543, 261), (233, 539, 541, 247), (219, 537, 539, 233), (205, 535, 537, 219), (191, 533, 535, 205), (177, 531, 533, 191), (163, 529, 531, 177), (149, 527, 529, 163), (579, 577, 609, 611), (556, 554, 597, 598), (574, 572, 606, 607), (530, 528, 584, 585), (548, 546, 593, 594), (566, 564, 602, 603), (522, 520, 580, 581), (540, 538, 589, 590), (558, 556, 598, 599), (532, 530, 585, 586), (550, 548, 594, 595), (568, 566, 603, 604), (576, 574, 607, 608), (524, 522, 581, 582), (542, 540, 590, 591), (560, 558, 599, 600), (516, 514, 578, 577), (534, 532, 586, 587), (552, 550, 595, 596), (570, 568, 604, 605), (514, 576, 608, 578), (526, 524, 582, 583), (544, 542, 591, 592), (562, 560, 600, 601), (518, 516, 577, 579), (536, 534, 587, 588), (554, 552, 596, 597), (572, 570, 605, 606), (528, 526, 583, 584), (546, 544, 592, 593), (564, 562, 601, 602), (520, 518, 579, 580), (609, 610, 640, 639, 638, 637, 636, 635, 634, 633, 632, 631, 630, 629, 628, 627, 626, 625, 624, 623, 622, 621, 620, 619, 618, 617, 616, 615, 614, 613, 612, 611), (606, 605, 637, 638), (593, 592, 624, 625), (580, 579, 611, 612), (607, 606, 638, 639), (594, 593, 625, 626), (581, 580, 612, 613), (608, 607, 639, 640), (595, 594, 626, 627), (582, 581, 613, 614), (578, 608, 640, 610), (596, 595, 627, 628), (583, 582, 614, 615), (597, 596, 628, 629), (584, 583, 615, 616), (598, 597, 629, 630), (585, 584, 616, 617), (599, 598, 630, 631), (586, 585, 617, 618), (600, 599, 631, 632), (587, 586, 618, 619), (601, 600, 632, 633), (588, 587, 619, 620), (602, 601, 633, 634), (589, 588, 620, 621), (603, 602, 634, 635), (590, 589, 621, 622), (604, 603, 635, 636), (591, 590, 622, 623), (577, 578, 610, 609), (605, 604, 636, 637), (592, 591, 623, 624)])
me_sphere.polygons.foreach_set('material_index', [1, 1, 1, 1, 1, 1, 1, 1, 1, 1, 1, 1, 1, 1, 1, 1, 1, 1, 1, 1, 1, 1, 1, 1, 1, 1, 1, 1, 1, 1, 1, 1, 1, 1, 1, 1, 1, 1, 1, 1, 1, 1, 1, 1, 1, 1, 1, 1, 1, 1, 1, 1, 1, 1, 1, 1, 1, 0, 0, 0, 0, 0, 0, 0, 0, 0, 0, 0, 0, 0, 0, 0, 0, 0, 0, 0, 0, 0, 0, 0, 0, 0, 0, 0, 0, 0, 0, 0, 0, 0, 0, 0, 0, 0, 0, 0, 0, 0, 0, 0, 0, 0, 0, 0, 0, 0, 0, 0, 0, 0, 0, 0, 0, 0, 0, 0, 0, 0, 0, 0, 0, 0, 0, 0, 0, 0, 0, 0, 0, 0, 0, 0, 0, 0, 0, 0, 0, 0, 0, 0, 0, 0, 0, 0, 0, 0, 0, 0, 0, 0, 0, 0, 0, 0, 0, 0, 0, 0, 0, 0, 0, 0, 0, 0, 0, 0, 0, 0, 0, 0, 0, 0, 0, 0, 0, 0, 0, 0, 0, 0, 0, 0, 0, 0, 0, 0, 0, 0, 0, 0, 0, 0, 0, 0, 0, 0, 0, 0, 0, 0, 0, 0, 0, 0, 0, 0, 0, 0, 0, 0, 0, 0, 0, 0, 0, 0, 0, 0, 0, 0, 0, 0, 0, 0, 0, 0, 0, 0, 0, 0, 0, 0, 0, 0, 0, 0, 0, 0, 0, 0, 0, 0, 0, 0, 0, 0, 0, 0, 0, 0, 0, 0, 0, 0, 0, 0, 0, 0, 0, 0, 0, 0, 0, 0, 0, 0, 0, 0, 0, 0, 0, 0, 0, 0, 0, 0, 0, 0, 0, 0, 0, 0, 0, 0, 0, 0, 0, 0, 0, 0, 0, 0, 0, 0, 0, 0, 0, 0, 0, 0, 0, 0, 0, 0, 0, 0, 0, 0, 0, 0, 0, 0, 0, 0, 0, 0, 0, 0, 0, 0, 0, 0, 0, 0, 0, 0, 0, 0, 0, 0, 0, 0, 0, 0, 0, 0, 0, 0, 0, 0, 0, 0, 0, 0, 0, 0, 0, 0, 0, 0, 0, 0, 0, 0, 0, 0, 0, 0, 0, 0, 0, 0, 0, 0, 0, 0, 0, 0, 0, 0, 0, 0, 0, 0, 0, 0, 0, 0, 0, 0, 0, 0, 0, 0, 0, 0, 0, 0, 0, 0, 0, 0, 0, 0, 0, 0, 0, 0, 0, 0, 0, 0, 0, 0, 0, 0, 0, 0, 0, 0, 0, 0, 0, 0, 0, 0, 0, 0, 0, 0, 0, 0, 0, 0, 0, 0, 0, 0, 0, 0, 0, 0, 0, 0, 0, 0, 0, 0, 0, 0, 0, 0, 0, 0, 0, 0, 0, 0, 0, 0, 0, 0, 0, 0, 0, 0, 0, 0, 0, 0, 0, 0, 0, 0, 0, 0, 0, 0, 0, 0, 0, 0, 0, 0, 0, 0, 0, 0, 0, 0, 0, 0, 0, 0, 0, 0, 0, 0, 0, 0, 0, 0, 0, 0, 0, 0, 0, 0, 0, 0, 0, 0, 0, 0, 0, 0, 0, 0, 0, 0, 0, 0, 0, 0, 0, 0, 0, 0, 0, 0, 0, 0, 0, 0, 0, 0, 0, 0, 0, 0, 0, 0, 0, 0, 0, 0, 0, 0, 0, 0, 0, 0, 0, 0, 0, 0, 0, 0, 0, 0, 0, 0, 0, 0, 0, 0, 0, 0, 0, 0, 0, 0, 0, 0, 0, 0, 0, 0, 0, 0, 0, 0, 0, 0, 0, 0, 0, 0, 0, 0, 0, 0, 0, 0, 0, 0, 0, 0, 0, 0, 0, 0, 0, 0, 0, 0, 0, 0, 0, 0, 0, 0, 0, 0, 0, 0, 0, 0, 0, 0, 0, 0, 0, 0, 0, 0, 0, 0, 0, 0, 0, 0, 0, 0, 0, 0, 0, 0, 0, 0, 0, 0, 0, 0, 0])
me_sphere.materials.append(mat_mat_bombmain)
me_sphere.materials.append(mat_mat_bombrope)
me_sphere.use_remesh_preserve_volume = False
me_sphere.use_remesh_preserve_attributes = False
me_sphere.use_mirror_vertex_groups = False
me_sphere.update()

# ---- objects
ob_bomb = bpy.data.objects.new('Bomb', me_sphere)

# ---- transforms, parenting, visibility, modifiers, constraints
ob_bomb.location = (0.0, 0.0, 0.0)
ob_bomb.rotation_euler = (1.571, -0.0, 0.0)
ob_bomb.lineart.crease_threshold = 0.0

# ---- collection membership
col_collection_1.objects.link(ob_bomb)

# ---- scene / render settings (as saved in the file)
scene.frame_start = 1; scene.frame_end = 250; scene.frame_set(1)
scene.render.engine = 'BLENDER_EEVEE_NEXT'
scene.render.resolution_percentage = 50
scene.render.dither_intensity = 0.0
scene.cycles.use_denoising = False
scene.cycles.samples = 128
scene.cycles.sampling_pattern = 'TABULATED_SOBOL'
scene.cycles.light_sampling_threshold = 0.0
scene.cycles.use_adaptive_sampling = False
scene.cycles.use_light_tree = False
scene.cycles.blur_glossy = 0.0
scene.cycles.sample_clamp_indirect = 0.0
scene.view_settings.view_transform = 'Standard'
bpy.context.view_layer.update()

# ---- added for rendering (the .blend has no active camera and no usable light): camera, sun
cam_auto = bpy.data.cameras.new('AutoCamera')
cam_auto.lens = 50.0
cam_auto.sensor_width = 36.0
cam_auto.clip_end = 1000.0
ob_auto_camera = bpy.data.objects.new('AutoCamera', cam_auto)
scene.collection.objects.link(ob_auto_camera)
ob_auto_camera.location = (3.4766, -4.17192, 3.01815)
ob_auto_camera.rotation_euler = (1.09748, -7.21219e-08, 0.694738)
scene.camera = ob_auto_camera
light_auto_sun = bpy.data.lights.new('AutoSun', 'SUN')
light_auto_sun.energy = 3.0
light_auto_sun.angle = 0.0523599
ob_auto_sun = bpy.data.objects.new('AutoSun', light_auto_sun)
scene.collection.objects.link(ob_auto_sun)
ob_auto_sun.rotation_euler = (0.872665, 0.174533, 0.523599)
bpy.context.view_layer.update()
